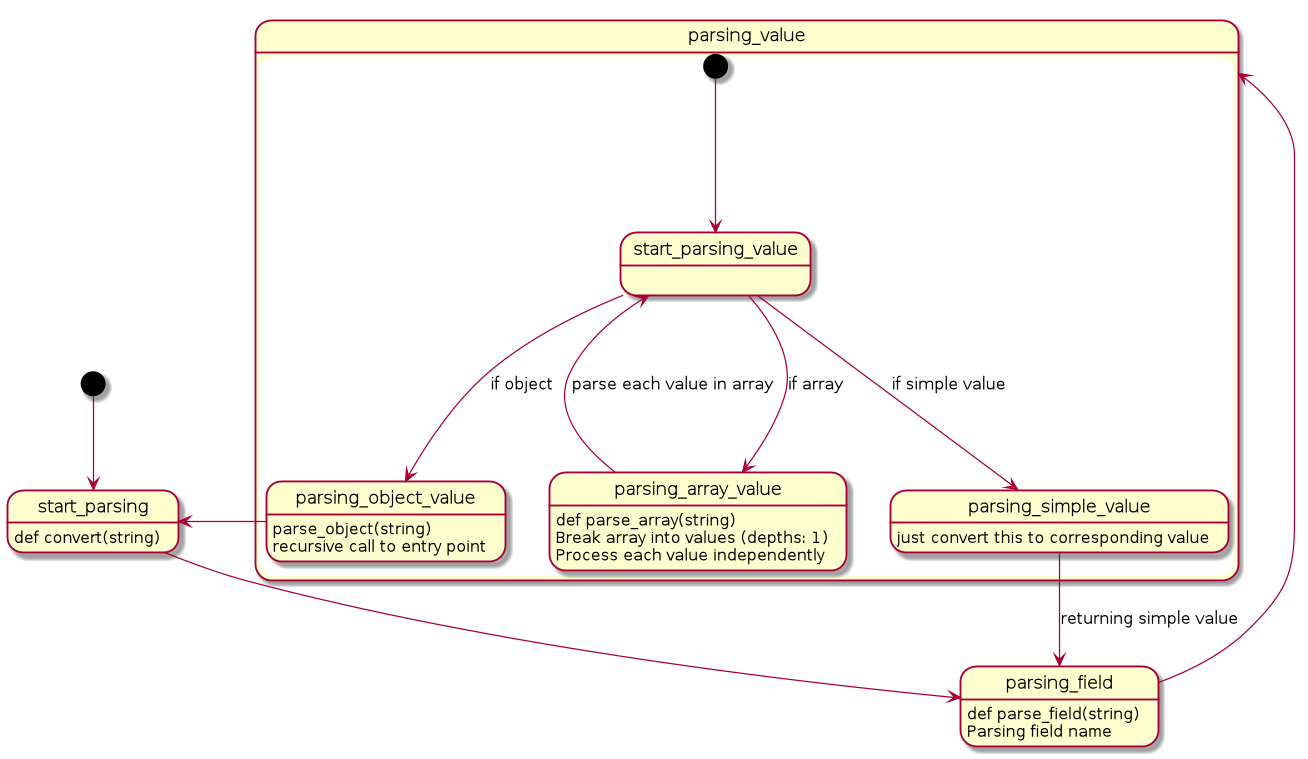

The diagram above was rendered by PlantUML. Its source (embedded in the PNG):
@startuml

[*] --> start_parsing
start_parsing --> parsing_field
start_parsing : def convert(string)
parsing_field --> parsing_value
parsing_field : def parse_field(string)
parsing_field : Parsing field name

state parsing_value {

  [*] --> start_parsing_value
  start_parsing_value --> parsing_array_value : if array
  parsing_array_value : def parse_array(string)
  parsing_array_value : Break array into values (depths: 1)
  parsing_array_value : Process each value independently
  start_parsing_value --> parsing_object_value : if object
  parsing_object_value: parse_object(string)
  parsing_object_value: recursive call to entry point
  start_parsing_value --> parsing_simple_value : if simple value
  parsing_simple_value: just convert this to corresponding value
  parsing_simple_value --> parsing_field : returning simple value

  parsing_array_value -->  start_parsing_value : parse each value in array
  parsing_object_value -->  start_parsing


}



@enduml